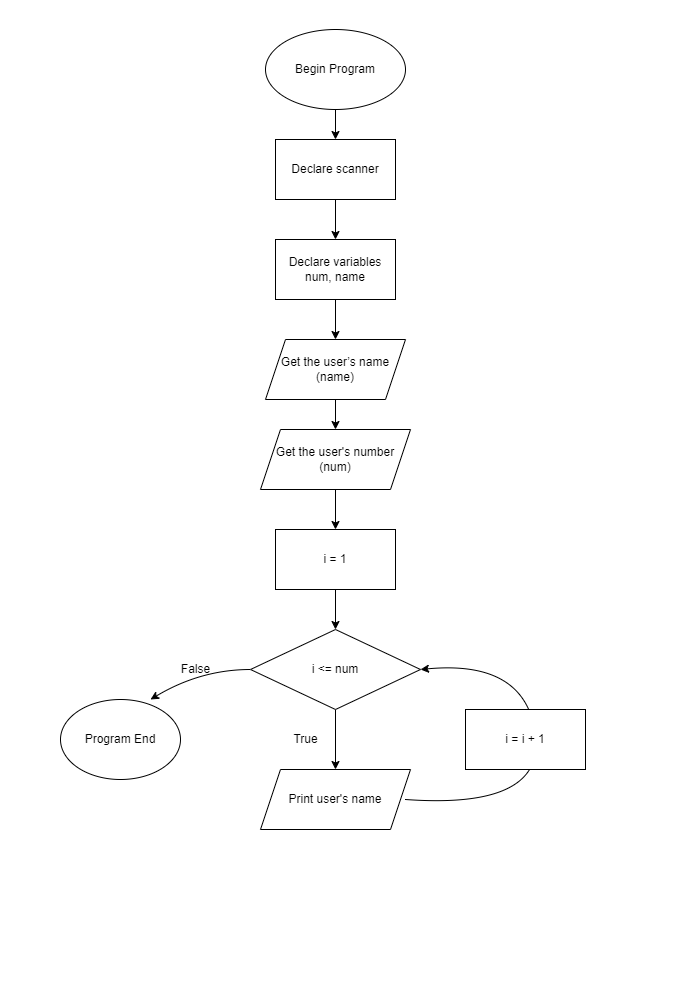

The diagram above was exported from draw.io. Its source (the exported page's mxGraphModel, read from the mxfile embedded in the PNG):
<mxGraphModel dx="1791" dy="2020" grid="1" gridSize="10" guides="1" tooltips="1" connect="1" arrows="1" fold="1" page="1" pageScale="1" pageWidth="700" pageHeight="1000" math="0" shadow="0">
  <root>
    <mxCell id="0" />
    <mxCell id="1" parent="0" />
    <mxCell id="-kX0xX7nWMYJKc5Jz6fm-3" value="" style="edgeStyle=orthogonalEdgeStyle;rounded=0;orthogonalLoop=1;jettySize=auto;html=1;" parent="1" source="-kX0xX7nWMYJKc5Jz6fm-1" target="-kX0xX7nWMYJKc5Jz6fm-2" edge="1">
      <mxGeometry relative="1" as="geometry" />
    </mxCell>
    <mxCell id="-kX0xX7nWMYJKc5Jz6fm-1" value="Begin Program" style="ellipse;whiteSpace=wrap;html=1;" parent="1" vertex="1">
      <mxGeometry x="265" y="30" width="140" height="80" as="geometry" />
    </mxCell>
    <mxCell id="FChMpm0SYfwyfl0ljaIC-15" value="" style="edgeStyle=orthogonalEdgeStyle;rounded=0;orthogonalLoop=1;jettySize=auto;html=1;" parent="1" source="-kX0xX7nWMYJKc5Jz6fm-2" target="FChMpm0SYfwyfl0ljaIC-13" edge="1">
      <mxGeometry relative="1" as="geometry" />
    </mxCell>
    <mxCell id="-kX0xX7nWMYJKc5Jz6fm-2" value="Declare scanner" style="whiteSpace=wrap;html=1;" parent="1" vertex="1">
      <mxGeometry x="275" y="140" width="120" height="60" as="geometry" />
    </mxCell>
    <mxCell id="-kX0xX7nWMYJKc5Jz6fm-7" value="" style="edgeStyle=orthogonalEdgeStyle;rounded=0;orthogonalLoop=1;jettySize=auto;html=1;" parent="1" source="-kX0xX7nWMYJKc5Jz6fm-4" target="-kX0xX7nWMYJKc5Jz6fm-6" edge="1">
      <mxGeometry relative="1" as="geometry" />
    </mxCell>
    <mxCell id="-kX0xX7nWMYJKc5Jz6fm-4" value="Get the user’s name (name)" style="shape=parallelogram;perimeter=parallelogramPerimeter;whiteSpace=wrap;html=1;fixedSize=1;" parent="1" vertex="1">
      <mxGeometry x="265" y="340" width="140" height="60" as="geometry" />
    </mxCell>
    <mxCell id="eH15ThZMJzO1RCvzU01S-2" value="" style="edgeStyle=orthogonalEdgeStyle;rounded=0;orthogonalLoop=1;jettySize=auto;html=1;entryX=0.5;entryY=0;entryDx=0;entryDy=0;" parent="1" source="-kX0xX7nWMYJKc5Jz6fm-6" target="LX8RzrO2YUd3UR6dNgSB-1" edge="1">
      <mxGeometry relative="1" as="geometry">
        <mxPoint x="335" y="500" as="targetPoint" />
      </mxGeometry>
    </mxCell>
    <mxCell id="-kX0xX7nWMYJKc5Jz6fm-6" value="Get the user's number (num)" style="shape=parallelogram;perimeter=parallelogramPerimeter;whiteSpace=wrap;html=1;fixedSize=1;" parent="1" vertex="1">
      <mxGeometry x="260" y="430" width="150" height="60" as="geometry" />
    </mxCell>
    <mxCell id="FChMpm0SYfwyfl0ljaIC-5" value="" style="edgeStyle=orthogonalEdgeStyle;rounded=0;orthogonalLoop=1;jettySize=auto;html=1;" parent="1" source="FChMpm0SYfwyfl0ljaIC-1" target="FChMpm0SYfwyfl0ljaIC-3" edge="1">
      <mxGeometry relative="1" as="geometry" />
    </mxCell>
    <mxCell id="FChMpm0SYfwyfl0ljaIC-1" value="i &amp;lt;= num" style="rhombus;whiteSpace=wrap;html=1;" parent="1" vertex="1">
      <mxGeometry x="250" y="630" width="170" height="80" as="geometry" />
    </mxCell>
    <mxCell id="FChMpm0SYfwyfl0ljaIC-3" value="Print user's name" style="shape=parallelogram;perimeter=parallelogramPerimeter;whiteSpace=wrap;html=1;fixedSize=1;" parent="1" vertex="1">
      <mxGeometry x="260" y="770" width="150" height="60" as="geometry" />
    </mxCell>
    <mxCell id="FChMpm0SYfwyfl0ljaIC-4" value="" style="curved=1;endArrow=classic;html=1;rounded=0;entryX=1;entryY=0.5;entryDx=0;entryDy=0;" parent="1" target="FChMpm0SYfwyfl0ljaIC-1" edge="1">
      <mxGeometry width="50" height="50" relative="1" as="geometry">
        <mxPoint x="405" y="800" as="sourcePoint" />
        <mxPoint x="405" y="630" as="targetPoint" />
        <Array as="points">
          <mxPoint x="545" y="810" />
          <mxPoint x="525" y="660" />
        </Array>
      </mxGeometry>
    </mxCell>
    <mxCell id="FChMpm0SYfwyfl0ljaIC-6" value="i = i + 1" style="rounded=0;whiteSpace=wrap;html=1;" parent="1" vertex="1">
      <mxGeometry x="465" y="710" width="120" height="60" as="geometry" />
    </mxCell>
    <mxCell id="FChMpm0SYfwyfl0ljaIC-7" value="" style="curved=1;endArrow=classic;html=1;rounded=0;" parent="1" edge="1">
      <mxGeometry width="50" height="50" relative="1" as="geometry">
        <mxPoint x="250" y="670" as="sourcePoint" />
        <mxPoint x="150" y="700" as="targetPoint" />
        <Array as="points">
          <mxPoint x="200" y="670" />
        </Array>
      </mxGeometry>
    </mxCell>
    <mxCell id="FChMpm0SYfwyfl0ljaIC-8" value="Program End" style="ellipse;whiteSpace=wrap;html=1;" parent="1" vertex="1">
      <mxGeometry x="60" y="700" width="120" height="80" as="geometry" />
    </mxCell>
    <mxCell id="FChMpm0SYfwyfl0ljaIC-9" value="False" style="text;html=1;align=center;verticalAlign=middle;resizable=0;points=[];autosize=1;strokeColor=none;fillColor=none;" parent="1" vertex="1">
      <mxGeometry x="170" y="655" width="50" height="30" as="geometry" />
    </mxCell>
    <mxCell id="FChMpm0SYfwyfl0ljaIC-16" value="" style="edgeStyle=orthogonalEdgeStyle;rounded=0;orthogonalLoop=1;jettySize=auto;html=1;" parent="1" source="FChMpm0SYfwyfl0ljaIC-13" target="-kX0xX7nWMYJKc5Jz6fm-4" edge="1">
      <mxGeometry relative="1" as="geometry" />
    </mxCell>
    <mxCell id="FChMpm0SYfwyfl0ljaIC-13" value="Declare variables&lt;br style=&quot;border-color: var(--border-color);&quot;&gt;num, name" style="whiteSpace=wrap;html=1;" parent="1" vertex="1">
      <mxGeometry x="275" y="240" width="120" height="60" as="geometry" />
    </mxCell>
    <mxCell id="LX8RzrO2YUd3UR6dNgSB-3" value="" style="edgeStyle=orthogonalEdgeStyle;rounded=0;orthogonalLoop=1;jettySize=auto;html=1;" parent="1" source="LX8RzrO2YUd3UR6dNgSB-1" target="FChMpm0SYfwyfl0ljaIC-1" edge="1">
      <mxGeometry relative="1" as="geometry" />
    </mxCell>
    <mxCell id="LX8RzrO2YUd3UR6dNgSB-1" value="i = 1" style="whiteSpace=wrap;html=1;" parent="1" vertex="1">
      <mxGeometry x="275" y="530" width="120" height="60" as="geometry" />
    </mxCell>
    <mxCell id="eH15ThZMJzO1RCvzU01S-9" value="True" style="text;html=1;align=center;verticalAlign=middle;resizable=0;points=[];autosize=1;strokeColor=none;fillColor=none;" parent="1" vertex="1">
      <mxGeometry x="280" y="725" width="50" height="30" as="geometry" />
    </mxCell>
  </root>
</mxGraphModel>